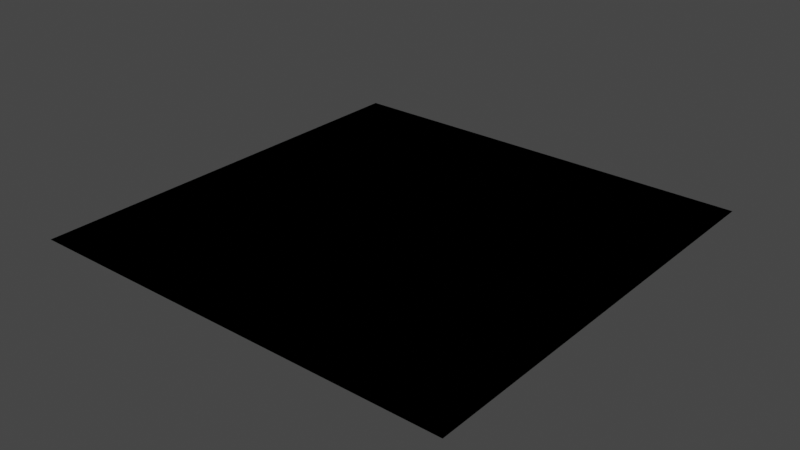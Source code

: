 # Source: ColourUtils.blend  (saved by Blender 2.83.19; exported with 4.5.12 LTS)
import bpy
from mathutils import Matrix  # noqa: F401  (used for matrix-valued properties, if any)

bpy.ops.wm.read_factory_settings(use_empty=True)
scene = bpy.context.scene
scene.name = 'Scene'

# ---- collections
col_collection = bpy.data.collections.new('Collection'); scene.collection.children.link(col_collection)

# ---- materials (node trees are filled in below, after node groups)
mat_srgbutils = bpy.data.materials.new('sRGButils')
mat_srgbutils.use_transparent_shadow = False

# ---- node groups
ng_srgbencodechannel = bpy.data.node_groups.new('sRGBencodeChannel', 'ShaderNodeTree')
_s = ng_srgbencodechannel.interface.new_socket(name='Value', in_out='OUTPUT', socket_type='NodeSocketFloat')
_s.min_value = 0.0
_s.max_value = 0.0
_s = ng_srgbencodechannel.interface.new_socket(name='Input', in_out='INPUT', socket_type='NodeSocketFloat')
_N = ng_srgbencodechannel.nodes; _L = ng_srgbencodechannel.links
n0 = _N.new('ShaderNodeMath'); n0.name = 'Math'; n0.location = (-280, 0)
n0.operation = 'MULTIPLY'
n0.inputs[1].default_value = 12.92
n0.inputs[2].default_value = 0.0
n1 = _N.new('ShaderNodeMath'); n1.name = 'Math.007'; n1.location = (-120, 0)
n1.operation = 'SUBTRACT'
n1.inputs[0].default_value = 1.0
n1.inputs[2].default_value = 0.0
n2 = _N.new('ShaderNodeMath'); n2.name = 'Math.006'; n2.location = (40, 0)
n2.operation = 'MULTIPLY'
n2.inputs[2].default_value = 0.0
n3 = _N.new('ShaderNodeMath'); n3.name = 'Math.004'; n3.location = (-280, 160)
n3.operation = 'GREATER_THAN'
n3.inputs[1].default_value = 0.003131
n3.inputs[2].default_value = 0.0
n4 = _N.new('ShaderNodeMath'); n4.name = 'Math.001'; n4.location = (-280, -160)
n4.operation = 'POWER'
n4.inputs[1].default_value = 0.4167
n4.inputs[2].default_value = 0.0
n5 = _N.new('ShaderNodeMath'); n5.name = 'Math.002'; n5.location = (-120, -160)
n5.operation = 'MULTIPLY'
n5.inputs[1].default_value = 1.055
n5.inputs[2].default_value = 0.0
n6 = _N.new('ShaderNodeMath'); n6.name = 'Math.003'; n6.location = (40, -160)
n6.operation = 'SUBTRACT'
n6.inputs[1].default_value = 0.055
n6.inputs[2].default_value = 0.0
n7 = _N.new('ShaderNodeMath'); n7.name = 'Math.005'; n7.location = (200, -160)
n7.operation = 'MULTIPLY'
n7.inputs[2].default_value = 0.0
n8 = _N.new('ShaderNodeMath'); n8.name = 'Math.008'; n8.location = (360, 0)
n8.inputs[2].default_value = 0.0
n9 = _N.new('NodeGroupOutput'); n9.name = 'Group Output'; n9.location = (520, 0)
n10 = _N.new('NodeGroupInput'); n10.name = 'Group Input'; n10.location = (-460, -80)
_L.new(n10.outputs[0], n0.inputs[0])
_L.new(n10.outputs[0], n4.inputs[0])
_L.new(n4.outputs[0], n5.inputs[0])
_L.new(n5.outputs[0], n6.inputs[0])
_L.new(n10.outputs[0], n3.inputs[0])
_L.new(n3.outputs[0], n7.inputs[1])
_L.new(n6.outputs[0], n7.inputs[0])
_L.new(n3.outputs[0], n1.inputs[1])
_L.new(n0.outputs[0], n2.inputs[0])
_L.new(n1.outputs[0], n2.inputs[1])
_L.new(n2.outputs[0], n8.inputs[0])
_L.new(n7.outputs[0], n8.inputs[1])
_L.new(n8.outputs[0], n9.inputs[0])
n9.is_active_output = True
ng_srgb_encode_exact = bpy.data.node_groups.new('sRGB Encode Exact', 'ShaderNodeTree')
_s = ng_srgb_encode_exact.interface.new_socket(name='sRGB', in_out='OUTPUT', socket_type='NodeSocketColor')
_s.default_value = (0.0, 0.0, 0.0, 0.0)
_s = ng_srgb_encode_exact.interface.new_socket(name='Linear', in_out='INPUT', socket_type='NodeSocketColor')
_s.default_value = (0.8, 0.8, 0.8, 1.0)
_N = ng_srgb_encode_exact.nodes; _L = ng_srgb_encode_exact.links
n0 = _N.new('ShaderNodeSeparateColor'); n0.name = 'Separate RGB'; n0.location = (-300, 0)
n1 = _N.new('ShaderNodeGroup'); n1.name = 'Group.002'; n1.location = (-140, 40)
n1.node_tree = ng_srgbencodechannel
n2 = _N.new('ShaderNodeGroup'); n2.name = 'Group.003'; n2.location = (-140, -80)
n2.node_tree = ng_srgbencodechannel
n3 = _N.new('ShaderNodeCombineColor'); n3.name = 'Combine RGB'; n3.location = (20, 80)
n4 = _N.new('NodeGroupOutput'); n4.name = 'Group Output'; n4.location = (180, 80)
n5 = _N.new('ShaderNodeGroup'); n5.name = 'Group.001'; n5.location = (-140, 160)
n5.node_tree = ng_srgbencodechannel
n6 = _N.new('NodeGroupInput'); n6.name = 'Group Input'; n6.location = (-460, 0)
_L.new(n5.outputs[0], n3.inputs[0])
_L.new(n0.outputs[0], n5.inputs[0])
_L.new(n0.outputs[1], n1.inputs[0])
_L.new(n0.outputs[2], n2.inputs[0])
_L.new(n1.outputs[0], n3.inputs[1])
_L.new(n2.outputs[0], n3.inputs[2])
_L.new(n6.outputs[0], n0.inputs[0])
_L.new(n3.outputs[0], n4.inputs[0])
n4.is_active_output = True
ng_separate_hsv = bpy.data.node_groups.new('Separate HSV', 'ShaderNodeTree')
_s = ng_separate_hsv.interface.new_socket(name='H', in_out='OUTPUT', socket_type='NodeSocketFloat')
_s.min_value = 0.0
_s.max_value = 0.0
_s = ng_separate_hsv.interface.new_socket(name='S', in_out='OUTPUT', socket_type='NodeSocketFloat')
_s.min_value = 0.0
_s.max_value = 0.0
_s = ng_separate_hsv.interface.new_socket(name='V', in_out='OUTPUT', socket_type='NodeSocketFloat')
_s.min_value = 0.0
_s.max_value = 0.0
_s = ng_separate_hsv.interface.new_socket(name='Color', in_out='INPUT', socket_type='NodeSocketColor')
_s.default_value = (0.8, 0.8, 0.8, 1.0)
_N = ng_separate_hsv.nodes; _L = ng_separate_hsv.links
n0 = _N.new('ShaderNodeGroup'); n0.name = 'Group.005'; n0.location = (-80, 0)
n0.node_tree = ng_srgb_encode_exact
n1 = _N.new('NodeGroupOutput'); n1.name = 'Group Output'; n1.location = (280, 0)
n2 = _N.new('NodeGroupInput'); n2.name = 'Group Input'; n2.location = (-280, 0)
n3 = _N.new('ShaderNodeSeparateColor'); n3.name = 'Separate HSV'; n3.location = (80, 0)
_L.new(n0.outputs[0], n3.inputs[0])
_L.new(n2.outputs[0], n0.inputs[0])
_L.new(n3.outputs[0], n1.inputs[0])
_L.new(n3.outputs[1], n1.inputs[1])
_L.new(n3.outputs[2], n1.inputs[2])
n1.is_active_output = True
ng_srgbdecodechannel = bpy.data.node_groups.new('sRGBdecodeChannel', 'ShaderNodeTree')
_s = ng_srgbdecodechannel.interface.new_socket(name='Value', in_out='OUTPUT', socket_type='NodeSocketFloat')
_s.min_value = 0.0
_s.max_value = 0.0
_s = ng_srgbdecodechannel.interface.new_socket(name='Input', in_out='INPUT', socket_type='NodeSocketFloat')
_N = ng_srgbdecodechannel.nodes; _L = ng_srgbdecodechannel.links
n0 = _N.new('ShaderNodeMath'); n0.name = 'Math.004'; n0.location = (-260, 160)
n0.operation = 'GREATER_THAN'
n0.inputs[1].default_value = 0.04045
n0.inputs[2].default_value = 0.0
n1 = _N.new('ShaderNodeMath'); n1.name = 'Math'; n1.location = (-260, 0)
n1.operation = 'MULTIPLY'
n1.inputs[1].default_value = 0.0774
n1.inputs[2].default_value = 0.0
n2 = _N.new('ShaderNodeMath'); n2.name = 'Math.007'; n2.location = (-100, 0)
n2.operation = 'SUBTRACT'
n2.inputs[0].default_value = 1.0
n2.inputs[2].default_value = 0.0
n3 = _N.new('ShaderNodeMath'); n3.name = 'Math.006'; n3.location = (60, 0)
n3.operation = 'MULTIPLY'
n3.inputs[2].default_value = 0.0
n4 = _N.new('ShaderNodeMath'); n4.name = 'Math.003'; n4.location = (-260, -160)
n4.inputs[1].default_value = 0.055
n4.inputs[2].default_value = 0.0
n5 = _N.new('ShaderNodeMath'); n5.name = 'Math.002'; n5.location = (-100, -160)
n5.operation = 'MULTIPLY'
n5.inputs[1].default_value = 0.9479
n5.inputs[2].default_value = 0.0
n6 = _N.new('ShaderNodeMath'); n6.name = 'Math.001'; n6.location = (60, -160)
n6.operation = 'POWER'
n6.inputs[1].default_value = 2.4
n6.inputs[2].default_value = 0.0
n7 = _N.new('ShaderNodeMath'); n7.name = 'Math.005'; n7.location = (220, -160)
n7.operation = 'MULTIPLY'
n7.inputs[2].default_value = 0.0
n8 = _N.new('ShaderNodeMath'); n8.name = 'Math.008'; n8.location = (380, 0)
n8.inputs[2].default_value = 0.0
n9 = _N.new('NodeGroupOutput'); n9.name = 'Group Output'; n9.location = (540, 0)
n10 = _N.new('NodeGroupInput'); n10.name = 'Group Input'; n10.location = (-440, -80)
_L.new(n10.outputs[0], n4.inputs[0])
_L.new(n0.outputs[0], n7.inputs[1])
_L.new(n4.outputs[0], n5.inputs[0])
_L.new(n0.outputs[0], n2.inputs[1])
_L.new(n1.outputs[0], n3.inputs[0])
_L.new(n2.outputs[0], n3.inputs[1])
_L.new(n3.outputs[0], n8.inputs[0])
_L.new(n7.outputs[0], n8.inputs[1])
_L.new(n10.outputs[0], n0.inputs[0])
_L.new(n10.outputs[0], n1.inputs[0])
_L.new(n5.outputs[0], n6.inputs[0])
_L.new(n6.outputs[0], n7.inputs[0])
_L.new(n8.outputs[0], n9.inputs[0])
n9.is_active_output = True
ng_srgb_decode_exact = bpy.data.node_groups.new('sRGB Decode Exact', 'ShaderNodeTree')
_s = ng_srgb_decode_exact.interface.new_socket(name='Linear', in_out='OUTPUT', socket_type='NodeSocketColor')
_s.default_value = (0.0, 0.0, 0.0, 0.0)
_s = ng_srgb_decode_exact.interface.new_socket(name='sRGB', in_out='INPUT', socket_type='NodeSocketColor')
_s.default_value = (0.8, 0.8, 0.8, 1.0)
_N = ng_srgb_decode_exact.nodes; _L = ng_srgb_decode_exact.links
n0 = _N.new('ShaderNodeGroup'); n0.name = 'Group.006'; n0.location = (-140, 120)
n0.node_tree = ng_srgbdecodechannel
n1 = _N.new('ShaderNodeGroup'); n1.name = 'Group.005'; n1.location = (-140, 0)
n1.node_tree = ng_srgbdecodechannel
n2 = _N.new('ShaderNodeGroup'); n2.name = 'Group.004'; n2.location = (-140, -120)
n2.node_tree = ng_srgbdecodechannel
n3 = _N.new('NodeGroupInput'); n3.name = 'Group Input'; n3.location = (-460, -40)
n4 = _N.new('ShaderNodeSeparateColor'); n4.name = 'Separate RGB.001'; n4.location = (-300, -40)
n5 = _N.new('ShaderNodeCombineColor'); n5.name = 'Combine RGB.001'; n5.location = (20, 40)
n6 = _N.new('NodeGroupOutput'); n6.name = 'Group Output'; n6.location = (180, 40)
_L.new(n4.outputs[0], n0.inputs[0])
_L.new(n4.outputs[1], n1.inputs[0])
_L.new(n4.outputs[2], n2.inputs[0])
_L.new(n2.outputs[0], n5.inputs[2])
_L.new(n1.outputs[0], n5.inputs[1])
_L.new(n0.outputs[0], n5.inputs[0])
_L.new(n3.outputs[0], n4.inputs[0])
_L.new(n5.outputs[0], n6.inputs[0])
n6.is_active_output = True
ng_combine_hsv = bpy.data.node_groups.new('Combine HSV', 'ShaderNodeTree')
_s = ng_combine_hsv.interface.new_socket(name='Color', in_out='OUTPUT', socket_type='NodeSocketColor')
_s.default_value = (0.0, 0.0, 0.0, 0.0)
_s = ng_combine_hsv.interface.new_socket(name='H', in_out='INPUT', socket_type='NodeSocketFloat')
_s.min_value = 0.0
_s.max_value = 1.0
_s = ng_combine_hsv.interface.new_socket(name='S', in_out='INPUT', socket_type='NodeSocketFloat')
_s.min_value = 0.0
_s.max_value = 1.0
_s = ng_combine_hsv.interface.new_socket(name='V', in_out='INPUT', socket_type='NodeSocketFloat')
_s.min_value = 0.0
_s.max_value = 1.0
_N = ng_combine_hsv.nodes; _L = ng_combine_hsv.links
n0 = _N.new('ShaderNodeCombineColor'); n0.name = 'Combine HSV.002'; n0.location = (-80, 0)
n1 = _N.new('NodeGroupOutput'); n1.name = 'Group Output'; n1.location = (280, 0)
n2 = _N.new('ShaderNodeGroup'); n2.name = 'Group.008'; n2.location = (80, 0)
n2.node_tree = ng_srgb_decode_exact
n3 = _N.new('NodeGroupInput'); n3.name = 'Group Input'; n3.location = (-280, 0)
_L.new(n0.outputs[0], n2.inputs[0])
_L.new(n3.outputs[0], n0.inputs[0])
_L.new(n3.outputs[1], n0.inputs[1])
_L.new(n3.outputs[2], n0.inputs[2])
_L.new(n2.outputs[0], n1.inputs[0])
n1.is_active_output = True
ng_srgb_decode_approx = bpy.data.node_groups.new('sRGB Decode Approx', 'ShaderNodeTree')
_s = ng_srgb_decode_approx.interface.new_socket(name='Linear', in_out='OUTPUT', socket_type='NodeSocketColor')
_s.default_value = (0.0, 0.0, 0.0, 0.0)
_s = ng_srgb_decode_approx.interface.new_socket(name='sRGB', in_out='INPUT', socket_type='NodeSocketColor')
_s.default_value = (0.8, 0.8, 0.8, 1.0)
_N = ng_srgb_decode_approx.nodes; _L = ng_srgb_decode_approx.links
n0 = _N.new('NodeGroupOutput'); n0.name = 'Group Output'; n0.location = (200, 0)
n1 = _N.new('NodeGroupInput'); n1.name = 'Group Input'; n1.location = (-200, 0)
n2 = _N.new('ShaderNodeGamma'); n2.name = 'Gamma'; n2.location = (0, 0)
n2.inputs[1].default_value = 2.2
_L.new(n1.outputs[0], n2.inputs[0])
_L.new(n2.outputs[0], n0.inputs[0])
n0.is_active_output = True
ng_srgb_encode_approx = bpy.data.node_groups.new('sRGB Encode Approx', 'ShaderNodeTree')
_s = ng_srgb_encode_approx.interface.new_socket(name='sRGB', in_out='OUTPUT', socket_type='NodeSocketColor')
_s.default_value = (0.0, 0.0, 0.0, 0.0)
_s = ng_srgb_encode_approx.interface.new_socket(name='Linear', in_out='INPUT', socket_type='NodeSocketColor')
_s.default_value = (0.8, 0.8, 0.8, 1.0)
_N = ng_srgb_encode_approx.nodes; _L = ng_srgb_encode_approx.links
n0 = _N.new('NodeGroupOutput'); n0.name = 'Group Output'; n0.location = (200, 0)
n1 = _N.new('NodeGroupInput'); n1.name = 'Group Input'; n1.location = (-200, 0)
n2 = _N.new('ShaderNodeGamma'); n2.name = 'Gamma'; n2.location = (0, 0)
n2.inputs[1].default_value = 0.4545
_L.new(n1.outputs[0], n2.inputs[0])
_L.new(n2.outputs[0], n0.inputs[0])
n0.is_active_output = True

# ---- material node trees
mat_srgbutils.use_nodes = True; mat_srgbutils.node_tree.nodes.clear()
_N = mat_srgbutils.node_tree.nodes; _L = mat_srgbutils.node_tree.links
n0 = _N.new('NodeFrame'); n0.name = 'Frame.001'; n0.location = (-170, 50)
n0.label = 'sRGB corrected HSV conversions'
n0.width = 360
n1 = _N.new('NodeFrame'); n1.name = 'Frame'; n1.location = (-170, 350)
n1.label = 'sRGB transforms'
n1.width = 360
n2 = _N.new('ShaderNodeGroup'); n2.name = 'Group.006'; n2.location = (190, -30)
n2.node_tree = ng_separate_hsv
n2.inputs[0].default_value = (0.8, 0.8, 0.8, 1.0)
n3 = _N.new('ShaderNodeGroup'); n3.name = 'Group.001'; n3.location = (30, -30)
n3.node_tree = ng_combine_hsv
n3.inputs[0].default_value = 0.0
n3.inputs[1].default_value = 0.0
n3.inputs[2].default_value = 0.0
n4 = _N.new('ShaderNodeGroup'); n4.name = 'Group.002'; n4.location = (190, -150)
n4.node_tree = ng_srgb_decode_approx
n4.inputs[0].default_value = (0.8, 0.8, 0.8, 1.0)
n5 = _N.new('ShaderNodeGroup'); n5.name = 'Group.004'; n5.location = (30, -30)
n5.node_tree = ng_srgb_encode_exact
n5.inputs[0].default_value = (0.8, 0.8, 0.8, 1.0)
n6 = _N.new('ShaderNodeGroup'); n6.name = 'Group.003'; n6.location = (30, -150)
n6.node_tree = ng_srgb_encode_approx
n6.inputs[0].default_value = (0.8, 0.8, 0.8, 1.0)
n7 = _N.new('ShaderNodeGroup'); n7.name = 'Group.007'; n7.location = (190, -30)
n7.node_tree = ng_srgb_decode_exact
n7.inputs[0].default_value = (0.8, 0.8, 0.8, 1.0)
n2.parent = n0
n3.parent = n0
n4.parent = n1
n5.parent = n1
n6.parent = n1
n7.parent = n1

# ---- world
world_world = bpy.data.worlds.new('World'); scene.world = world_world
world_world.use_nodes = True; world_world.node_tree.nodes.clear()
_N = world_world.node_tree.nodes; _L = world_world.node_tree.links
n0 = _N.new('ShaderNodeOutputWorld'); n0.name = 'World Output'; n0.location = (300, 300)
n1 = _N.new('ShaderNodeBackground'); n1.name = 'Background'; n1.location = (10, 300)
n1.inputs[0].default_value = (0.05088, 0.05088, 0.05088, 1.0)
_L.new(n1.outputs[0], n0.inputs[0])
n0.is_active_output = True
world_world.color = (0.05088, 0.05088, 0.05088)
world_world.use_sun_shadow = False
world_world.sun_shadow_jitter_overblur = 0.0

# ---- meshes
me_plane = bpy.data.meshes.new('Plane')
me_plane.from_pydata([(-1.0, -1.0, 0.0), (1.0, -1.0, 0.0), (-1.0, 1.0, 0.0), (1.0, 1.0, 0.0)], [], [(0, 1, 3, 2)])
_uv = me_plane.uv_layers.new(name='UVMap')
_uv.uv.foreach_set('vector', [0.0, 0.0, 1.0, 0.0, 1.0, 1.0, 0.0, 1.0])
me_plane.materials.append(mat_srgbutils)
me_plane.use_remesh_fix_poles = True
me_plane.use_remesh_preserve_attributes = False
me_plane.use_mirror_vertex_groups = False
me_plane.update()

# ---- objects
ob_plane = bpy.data.objects.new('Plane', me_plane)

# ---- transforms, parenting, visibility, modifiers, constraints
ob_plane.location = (0.0, 0.0, 0.0)
ob_plane.lineart.crease_threshold = 0.0

# ---- collection membership
col_collection.objects.link(ob_plane)

# ---- scene / render settings (as saved in the file)
scene.frame_start = 1; scene.frame_end = 250; scene.frame_set(1)
scene.render.engine = 'BLENDER_EEVEE_NEXT'
scene.cycles.use_denoising = False
scene.cycles.samples = 128
scene.cycles.sampling_pattern = 'TABULATED_SOBOL'
scene.cycles.use_adaptive_sampling = False
scene.cycles.use_light_tree = False
scene.view_settings.view_transform = 'Filmic'
bpy.context.view_layer.update()

# ---- added for rendering (the .blend has no active camera and no usable light): camera, sun
cam_auto = bpy.data.cameras.new('AutoCamera')
cam_auto.lens = 50.0
cam_auto.sensor_width = 36.0
cam_auto.clip_end = 1000.0
ob_auto_camera = bpy.data.objects.new('AutoCamera', cam_auto)
scene.collection.objects.link(ob_auto_camera)
ob_auto_camera.location = (2.61693, -3.14032, 2.09354)
ob_auto_camera.rotation_euler = (1.09748, -7.21219e-08, 0.694738)
scene.camera = ob_auto_camera
light_auto_sun = bpy.data.lights.new('AutoSun', 'SUN')
light_auto_sun.energy = 3.0
light_auto_sun.angle = 0.0523599
ob_auto_sun = bpy.data.objects.new('AutoSun', light_auto_sun)
scene.collection.objects.link(ob_auto_sun)
ob_auto_sun.rotation_euler = (0.872665, 0.174533, 0.523599)
bpy.context.view_layer.update()
